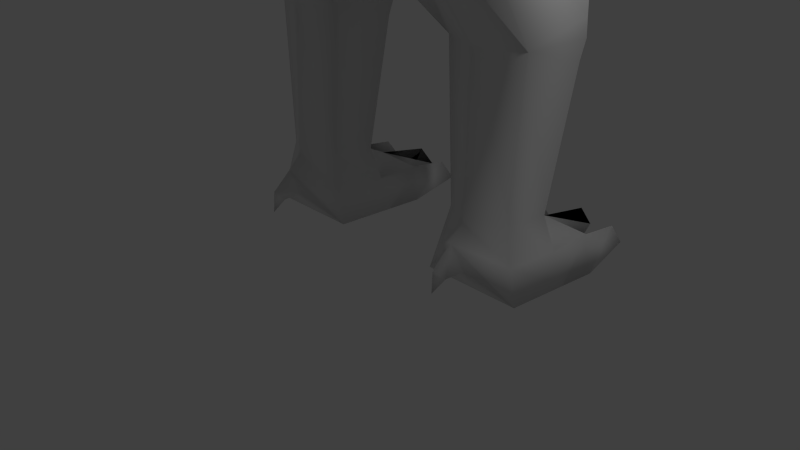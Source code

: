 # Source: trex.blend  (saved by Blender 2.68.0; exported with 4.5.12 LTS)
import bpy
from mathutils import Matrix  # noqa: F401  (used for matrix-valued properties, if any)

bpy.ops.wm.read_factory_settings(use_empty=True)
scene = bpy.context.scene
scene.name = 'Scene'

# ---- collections
col_collection_1 = bpy.data.collections.new('Collection 1'); scene.collection.children.link(col_collection_1)

# ---- world
world_world = bpy.data.worlds.new('World'); scene.world = world_world
world_world.color = (0.05088, 0.05088, 0.05088)
world_world.use_sun_shadow = False
world_world.sun_shadow_jitter_overblur = 0.0
world_world.cycles.sampling_method = 'MANUAL'
world_world.cycles.sample_map_resolution = 256

# ---- cameras
cam_camera = bpy.data.cameras.new('Camera')
cam_camera.clip_end = 100.0
cam_camera.lens = 35.0
cam_camera.sensor_width = 32.0
cam_camera.sensor_height = 18.0
cam_camera.ortho_scale = 7.314
cam_camera.dof.focus_distance = 0.0
cam_camera.dof.aperture_fstop = 128.0

# ---- lights
light_lamp = bpy.data.lights.new('Lamp', 'POINT')
light_lamp.transmission_factor = 0.0
light_lamp.cutoff_distance = 30.0
light_lamp.energy = 100.0
light_lamp.shadow_buffer_clip_start = 1.001
light_lamp.shadow_soft_size = 0.1
light_lamp.shadow_maximum_resolution = 0.006
light_lamp.use_absolute_resolution = True
light_lamp.cycles.use_multiple_importance_sampling = False

# ---- meshes
me_plane_008 = bpy.data.meshes.new('Plane.008')
me_plane_008.from_pydata([(-0.9041, 3.293, 1.304), (-0.6584, 6.026, 1.509), (-0.5489, 5.874, 1.99), (-0.5489, 5.887, 0.7005), (-0.882, 3.659, 1.329), (-0.6147, 3.817, 0.6177), (-0.6289, 4.063, 2.267), (-0.6584, 6.026, 1.093), (-0.6203, 4.808, 2.298), (-0.597, 5.089, 0.5904), (-0.7895, 4.406, 2.598), (-0.6566, 5.471, 2.235), (-0.5865, 5.473, 0.605), (-0.6074, 4.413, 0.595), (-0.8107, 4.937, 1.195), (-0.7346, 5.481, 1.144), (-0.8869, 4.26, 1.246), (-0.8107, 4.937, 1.403), (-0.8869, 4.26, 1.35), (-0.8046, 5.481, 1.456), (-0.6621, 4.406, 2.419), (-0.6902, 4.406, 2.184), (-0.5631, 4.134, 2.272), (-0.5563, 4.731, 2.297), (-0.5897, 4.409, 2.394), (-0.6122, 4.409, 2.206), (-0.6393, 3.284, 1.943), (-0.6393, 3.303, 0.6647), (-0.9041, 2.614, 0.9591), (-0.6393, 2.118, 1.363), (-0.6393, 3.11, 0.5556), (-1.005, 2.404, 0.6089), (-0.7103, 2.066, 1.234), (-0.7103, 2.742, -0.01584), (-1.022, 1.472, -0.02276), (-0.7101, 1.236, 0.9779), (-0.6837, 1.632, -0.8235), (-1.235, -0.3824, 0.09279), (-0.967, -0.2064, 0.9), (-0.3937, -0.1425, -1.053), (-1.089, -0.03217, -0.611), (-1.235, -1.528, -0.02333), (-0.967, -1.736, 0.8881), (-0.4532, -1.433, -0.9712), (-1.089, -1.589, -0.6906), (-0.8263, -2.921, 0.3738), (-0.6181, -2.921, 0.8765), (-0.6181, -2.921, -0.1289), (-0.6197, -4.079, 0.4728), (-0.4228, -4.079, 0.9483), (-0.4228, -4.079, -0.002676), (-0.4516, -6.414, 0.7063), (-0.3039, -6.414, 1.063), (-0.3039, -6.414, 0.3496), (-0.1401, -1.601, -1.081), (-0.1401, -1.391, -1.361), (-0.1401, -1.601, -1.291), (-1.578, -0.05324, -3.966), (-1.461, 0.3894, -3.686), (-1.522, -0.6136, -3.966), (-1.611, 0.2773, -3.966), (-1.311, 0.3894, -3.966), (-1.196, -0.8574, -3.67), (-1.461, 0.9498, -3.966), (-1.461, 0.7817, -3.742), (-1.401, -0.1373, -3.35), (-1.362, -0.5296, -3.35), (-1.493, 0.1003, -1.781), (-1.438, -0.5038, -1.939), (-1.734, -0.2849, -0.6515), (-1.615, -1.476, -0.6515), (-1.5, -0.8103, -0.0911), (-1.43, -1.371, -0.1611), (-1.491, 0.04778, -2.096), (-1.492, 0.1091, -1.939), (-1.442, -0.5716, -3.658), (-1.49, -0.09527, -3.658), (-1.298, 0.002794, -3.966), (-1.051, -0.8574, -3.719), (-0.5234, -0.05324, -3.966), (-1.051, -0.9699, -3.736), (-0.6404, 0.3894, -3.686), (-0.5795, -0.6136, -3.966), (-0.4903, 0.2773, -3.966), (-0.7904, 0.3894, -3.966), (-0.9058, -0.8574, -3.67), (-1.051, 0.3334, -3.63), (-1.051, 1.062, -3.966), (-0.6404, 0.9498, -3.966), (-0.6404, 0.7817, -3.742), (-1.051, 0.8938, -3.742), (-1.123, -0.9857, -3.717), (-1.051, -0.8574, -3.474), (-1.051, -0.01684, -3.308), (-1.051, -0.7173, -3.336), (-1.051, 0.2859, -1.755), (-1.051, -0.6597, -1.93), (-1.051, 0.2159, -2.07), (-0.6999, -0.1373, -3.35), (-0.7392, -0.5296, -3.35), (-0.6087, 0.1003, -1.781), (-0.6639, -0.5038, -1.939), (-0.6105, 0.04778, -2.096), (-1.051, 0.2859, -1.912), (-0.6096, 0.1091, -1.939), (-0.6593, -0.5716, -3.658), (-0.6117, -0.09527, -3.658), (-1.051, 0.04619, -3.525), (-1.051, 0.3334, -3.966), (-0.8036, 0.002794, -3.966), (-1.051, -0.6136, -3.966), (-1.051, -0.05324, -3.966), (-0.7371, 1.735, 1.165), (-1.098, 2.035, 0.359), (-0.7371, 2.335, -0.4474), (-0.7703, 3.372, -0.3822), (-0.7002, 2.616, -0.2584), (-0.7703, 3.059, -0.3635), (-0.7703, 3.458, -0.513), (-0.7399, 3.454, -0.6121), (-0.7399, 3.49, -0.5911), (-0.7773, 3.029, -0.346), (-0.7703, 3.088, -0.3674), (-0.775, 3.472, -0.6016), (-0.7516, 3.462, -0.6607), (-0.7007, 3.407, -0.3216), (-0.7007, 3.337, -0.4429), (-0.5606, 2.686, -0.1371), (-0.5606, 2.546, -0.3797), (-0.7007, 3.093, -0.3003), (-0.7007, 3.028, -0.4181), (-0.7007, 3.479, -0.4766), (-0.7007, 3.437, -0.5494), (-0.6307, 3.372, -0.3822), (-0.4205, 2.616, -0.2584), (-0.6307, 3.059, -0.3635), (-0.6307, 3.458, -0.513), (-0.661, 3.454, -0.6121), (-0.7007, 3.053, -0.4281), (-0.661, 3.49, -0.5911), (-0.7007, 2.997, -0.4006), (-0.6237, 3.029, -0.346), (-0.6307, 3.088, -0.3674), (-0.626, 3.472, -0.6016), (-0.6493, 3.462, -0.6607), (-0.9782, -0.9857, -3.717), (-1.051, -1.049, -3.642), (-1.051, -1.068, -3.843), (0.9041, 3.293, 1.304), (-3.909e-08, 3.28, 2.208), (1.099e-08, 3.311, 0.3942), (0.6584, 6.026, 1.509), (0.5489, 5.874, 1.99), (0.5489, 5.887, 0.7005), (0.882, 3.659, 1.329), (0.6147, 3.817, 0.6177), (0.6289, 4.063, 2.267), (0.6584, 6.026, 1.093), (0.6203, 4.808, 2.298), (0.597, 5.089, 0.5904), (0.7895, 4.406, 2.598), (0.6566, 5.471, 2.235), (0.5865, 5.473, 0.605), (0.6074, 4.413, 0.595), (0.8107, 4.937, 1.195), (0.7346, 5.481, 1.144), (0.8869, 4.26, 1.246), (0.8107, 4.937, 1.403), (0.8869, 4.26, 1.35), (0.8046, 5.481, 1.456), (0.0, 6.003, 0.6235), (0.0, 3.823, 0.3983), (0.0, 5.093, 0.3976), (0.0, 5.508, 0.4253), (0.0, 4.417, 0.3956), (0.0, 3.809, 2.339), (0.0, 5.087, 2.393), (0.0, 4.409, 2.368), (0.0, 5.493, 2.475), (0.6621, 4.406, 2.419), (0.6902, 4.406, 2.184), (0.0, 6.257, 1.509), (0.0, 5.964, 2.042), (0.0, 6.257, 1.093), (0.0, 6.026, 1.509), (0.0, 6.026, 1.093), (0.0, 4.937, 1.195), (0.0, 5.481, 1.144), (0.0, 4.26, 1.246), (0.0, 4.937, 1.403), (0.0, 4.26, 1.35), (0.0, 5.481, 1.456), (0.5631, 4.134, 2.272), (0.5563, 4.731, 2.297), (0.5897, 4.409, 2.394), (0.6122, 4.409, 2.206), (0.6393, 3.284, 1.943), (0.6393, 3.303, 0.6647), (0.9041, 2.614, 0.9591), (0.6393, 2.118, 1.363), (-4.172e-08, 1.919, 1.511), (0.6393, 3.11, 0.5556), (1.005, 2.404, 0.6089), (0.7103, 2.066, 1.234), (1.198e-08, 2.882, -0.2746), (0.7103, 2.742, -0.01584), (1.022, 1.472, -0.02276), (0.7101, 1.236, 0.9779), (0.0, 1.163, 1.343), (0.0, 1.699, -1.155), (0.6837, 1.632, -0.8235), (1.235, -0.3824, 0.09279), (0.967, -0.2064, 0.9), (0.0, -0.2064, 1.222), (0.3937, -0.1425, -1.053), (1.089, -0.03217, -0.611), (1.235, -1.528, -0.02333), (0.967, -1.736, 0.8881), (0.0, -1.736, 1.21), (0.4532, -1.433, -0.9712), (1.089, -1.589, -0.6906), (0.8263, -2.921, 0.3738), (0.6181, -2.921, 0.8765), (0.0, -2.921, 1.085), (0.0, -2.921, -0.3371), (0.6181, -2.921, -0.1289), (0.6197, -4.079, 0.4728), (0.4228, -4.079, 0.9483), (0.0, -4.079, 1.145), (0.0, -4.079, -0.1996), (0.4228, -4.079, -0.002676), (0.4516, -6.414, 0.7063), (0.3039, -6.414, 1.063), (0.0, -6.414, 1.211), (0.0, -6.414, 0.2019), (0.3039, -6.414, 0.3496), (0.0, -9.356, 0.9584), (0.1401, -1.601, -1.081), (0.1401, -1.391, -1.361), (0.1401, -1.601, -1.291), (0.0, 0.0, -1.175), (0.0, -1.531, -0.9407), (0.0, -1.601, -1.081), (0.0, -1.391, -1.361), (0.0, -1.601, -1.291), (1.578, -0.05324, -3.966), (1.461, 0.3894, -3.686), (1.522, -0.6136, -3.966), (1.611, 0.2773, -3.966), (1.311, 0.3894, -3.966), (1.196, -0.8574, -3.67), (1.461, 0.9498, -3.966), (1.461, 0.7817, -3.742), (1.401, -0.1373, -3.35), (1.362, -0.5296, -3.35), (1.493, 0.1003, -1.781), (1.438, -0.5038, -1.939), (1.734, -0.2849, -0.6515), (1.615, -1.476, -0.6515), (1.5, -0.8103, -0.0911), (1.43, -1.371, -0.1611), (1.491, 0.04778, -2.096), (1.492, 0.1091, -1.939), (1.442, -0.5716, -3.658), (1.49, -0.09527, -3.658), (1.298, 0.002794, -3.966), (1.051, -0.8574, -3.719), (0.5234, -0.05324, -3.966), (1.051, -0.9699, -3.736), (0.6404, 0.3894, -3.686), (0.5795, -0.6136, -3.966), (0.4903, 0.2773, -3.966), (0.7904, 0.3894, -3.966), (0.9058, -0.8574, -3.67), (1.051, 0.3334, -3.63), (1.051, 1.062, -3.966), (0.6404, 0.9498, -3.966), (0.6404, 0.7817, -3.742), (1.051, 0.8938, -3.742), (1.123, -0.9857, -3.717), (1.051, -0.8574, -3.474), (1.051, -0.01684, -3.308), (1.051, -0.7173, -3.336), (1.051, 0.2859, -1.755), (1.051, -0.6597, -1.93), (1.051, 0.2159, -2.07), (0.6999, -0.1373, -3.35), (0.7392, -0.5296, -3.35), (0.6087, 0.1003, -1.781), (0.6639, -0.5038, -1.939), (0.6105, 0.04778, -2.096), (1.051, 0.2859, -1.912), (0.6096, 0.1091, -1.939), (0.6593, -0.5716, -3.658), (0.6117, -0.09527, -3.658), (1.051, 0.04619, -3.525), (1.051, 0.3334, -3.966), (0.8036, 0.002794, -3.966), (1.051, -0.6136, -3.966), (1.051, -0.05324, -3.966), (0.0, 1.607, 1.512), (0.7371, 1.735, 1.165), (1.098, 2.035, 0.359), (0.0, 2.46, -0.7815), (0.7371, 2.335, -0.4474), (0.7703, 3.372, -0.3822), (0.7002, 2.616, -0.2584), (0.7703, 3.059, -0.3635), (0.7703, 3.458, -0.513), (0.7399, 3.454, -0.6121), (0.7399, 3.49, -0.5911), (0.7773, 3.029, -0.346), (0.7703, 3.088, -0.3674), (0.775, 3.472, -0.6016), (0.7516, 3.462, -0.6607), (0.7007, 3.407, -0.3216), (0.7007, 3.337, -0.4429), (0.5606, 2.686, -0.1371), (0.5606, 2.546, -0.3797), (0.7007, 3.093, -0.3003), (0.7007, 3.028, -0.4181), (0.7007, 3.479, -0.4766), (0.7007, 3.437, -0.5494), (0.6307, 3.372, -0.3822), (0.4205, 2.616, -0.2584), (0.6307, 3.059, -0.3635), (0.6307, 3.458, -0.513), (0.661, 3.454, -0.6121), (0.7007, 3.053, -0.4281), (0.661, 3.49, -0.5911), (0.7007, 2.997, -0.4006), (0.6237, 3.029, -0.346), (0.6307, 3.088, -0.3674), (0.626, 3.472, -0.6016), (0.6493, 3.462, -0.6607), (1.163e-08, 2.589, -0.4183), (0.9782, -0.9857, -3.717), (1.051, -1.049, -3.642), (1.051, -1.068, -3.843)], [], [(18, 16, 4), (9, 12, 173, 172), (3, 170, 173, 12), (5, 13, 174, 171), (9, 172, 174, 13), (6, 175, 177, 10), (8, 10, 177, 176), (8, 176, 178, 11), (20, 10, 8), (10, 20, 6), (1, 2, 182, 181), (2, 11, 178, 182), (12, 15, 7, 3), (15, 12, 9, 14), (13, 16, 14, 9), (4, 16, 13, 5), (6, 21, 18, 4), (18, 21, 8, 17), (11, 19, 17, 8), (11, 2, 1, 19), (17, 19, 191, 189), (15, 187, 185, 7), (14, 16, 188, 186), (18, 17, 189, 190), (15, 14, 186, 187), (19, 1, 184, 191), (16, 18, 190, 188), (183, 7, 185), (181, 184, 1), (7, 183, 170, 3), (20, 8, 23, 24), (23, 25, 22, 24), (6, 20, 24, 22), (8, 21, 25, 23), (21, 6, 22, 25), (52, 236, 233), (53, 236, 51), (51, 236, 52), (44, 43, 224, 47), (234, 236, 53), (47, 224, 229, 50), (50, 229, 234, 53), (36, 209, 39, 40), (114, 303, 209, 36), (200, 29, 32), (29, 28, 31, 32), (28, 30, 33, 31), (113, 114, 36, 34), (112, 113, 34, 35), (300, 112, 35, 208), (208, 35, 38, 213), (35, 34, 37, 38), (36, 40, 37, 34), (37, 41, 42, 38), (38, 42, 218, 213), (42, 46, 223, 218), (41, 45, 46, 42), (44, 47, 45, 41), (45, 48, 49, 46), (46, 49, 228, 223), (47, 50, 48, 45), (50, 53, 51, 48), (48, 51, 52, 49), (49, 52, 233, 228), (55, 56, 54, 43), (39, 55, 43), (54, 242, 241, 43), (39, 240, 243, 55), (56, 244, 242, 54), (43, 39, 240, 241), (55, 43, 241, 243), (55, 243, 244, 56), (224, 43, 241), (209, 240, 39), (63, 64, 58, 61), (87, 61, 86, 90), (60, 58, 64, 63), (78, 85, 145, 80), (76, 75, 66, 65), (67, 68, 70, 69), (69, 70, 72, 71), (40, 69, 71, 37), (72, 41, 37, 71), (95, 40, 39, 100), (73, 68, 74), (103, 74, 67, 95), (95, 67, 69, 40), (65, 66, 68, 73), (93, 65, 73, 97), (74, 68, 67), (97, 73, 74, 103), (66, 94, 96, 68), (57, 59, 75, 76), (58, 60, 57, 76), (59, 62, 92, 75), (75, 92, 94, 66), (61, 58, 86), (86, 58, 76, 107), (107, 76, 65, 93), (63, 61, 60), (108, 61, 87), (92, 62, 91, 146), (59, 57, 77, 110), (62, 59, 110, 78), (111, 110, 77), (77, 61, 108, 111), (60, 61, 77, 57), (88, 84, 81, 89), (87, 90, 86, 84), (83, 88, 89, 81), (85, 92, 146, 145), (106, 98, 99, 105), (100, 39, 43, 101), (68, 96, 44, 70), (102, 104, 101), (103, 95, 100, 104), (98, 102, 101, 99), (93, 97, 102, 98), (104, 100, 101), (97, 103, 104, 102), (99, 101, 96, 94), (79, 106, 105, 82), (81, 106, 79, 83), (82, 105, 92, 85), (105, 99, 94, 92), (84, 86, 81), (86, 107, 106, 81), (107, 93, 98, 106), (88, 83, 84), (108, 87, 84), (62, 78, 80, 91), (82, 110, 109, 79), (85, 78, 110, 82), (111, 109, 110), (109, 111, 108, 84), (83, 79, 109, 84), (101, 43, 44, 96), (70, 44, 41, 72), (31, 33, 114, 113), (32, 31, 113, 112), (200, 32, 112, 300), (132, 119, 120, 131), (115, 118, 132, 126), (140, 128, 116, 121), (138, 130, 117, 122), (125, 131, 118, 115), (131, 120, 123, 118), (118, 123, 119, 132), (130, 140, 121, 117), (126, 138, 122, 115), (121, 116, 127, 129), (122, 117, 129), (117, 121, 129), (115, 122, 129, 125), (119, 124, 120), (120, 124, 123), (123, 124, 119), (132, 131, 139, 137), (133, 126, 132, 136), (140, 141, 134, 128), (138, 142, 135, 130), (125, 133, 136, 131), (131, 136, 143, 139), (136, 132, 137, 143), (130, 135, 141, 140), (126, 133, 142, 138), (141, 129, 127, 134), (142, 129, 135), (135, 129, 141), (133, 125, 129, 142), (137, 139, 144), (139, 143, 144), (143, 137, 144), (128, 303, 114, 116), (116, 114, 33, 127), (134, 33, 204, 335), (134, 335, 303, 128), (27, 0, 4, 5), (0, 26, 6, 4), (27, 5, 171, 150), (175, 6, 26, 149), (30, 150, 204, 33), (27, 150, 30), (0, 27, 30, 28), (26, 0, 28, 29), (149, 26, 29, 200), (91, 80, 147), (145, 146, 147), (146, 91, 147), (80, 145, 147), (168, 154, 166), (159, 172, 173, 162), (153, 162, 173, 170), (155, 171, 174, 163), (159, 163, 174, 172), (156, 160, 177, 175), (158, 176, 177, 160), (158, 161, 178, 176), (179, 158, 160), (160, 156, 179), (151, 181, 182, 152), (152, 182, 178, 161), (162, 153, 157, 165), (165, 164, 159, 162), (163, 159, 164, 166), (154, 155, 163, 166), (156, 154, 168, 180), (168, 167, 158, 180), (161, 158, 167, 169), (161, 169, 151, 152), (167, 189, 191, 169), (165, 157, 185, 187), (164, 186, 188, 166), (168, 190, 189, 167), (165, 187, 186, 164), (169, 191, 184, 151), (166, 188, 190, 168), (183, 185, 157), (181, 151, 184), (157, 153, 170, 183), (179, 194, 193, 158), (193, 194, 192, 195), (156, 192, 194, 179), (158, 193, 195, 180), (180, 195, 192, 156), (232, 233, 236), (235, 231, 236), (231, 232, 236), (220, 225, 224, 219), (234, 235, 236), (225, 230, 229, 224), (230, 235, 234, 229), (210, 215, 214, 209), (304, 210, 209, 303), (200, 203, 199), (199, 203, 202, 198), (198, 202, 205, 201), (302, 206, 210, 304), (301, 207, 206, 302), (300, 208, 207, 301), (208, 213, 212, 207), (207, 212, 211, 206), (210, 206, 211, 215), (211, 212, 217, 216), (212, 213, 218, 217), (217, 218, 223, 222), (216, 217, 222, 221), (220, 216, 221, 225), (221, 222, 227, 226), (222, 223, 228, 227), (225, 221, 226, 230), (230, 226, 231, 235), (226, 227, 232, 231), (227, 228, 233, 232), (238, 219, 237, 239), (214, 219, 238), (237, 219, 241, 242), (214, 238, 243, 240), (239, 237, 242, 244), (219, 241, 240, 214), (238, 243, 241, 219), (238, 239, 244, 243), (224, 241, 219), (209, 214, 240), (251, 249, 246, 252), (275, 278, 274, 249), (248, 251, 252, 246), (266, 268, 336, 273), (264, 253, 254, 263), (255, 257, 258, 256), (257, 259, 260, 258), (215, 211, 259, 257), (260, 259, 211, 216), (283, 288, 214, 215), (261, 262, 256), (291, 283, 255, 262), (283, 215, 257, 255), (253, 261, 256, 254), (281, 285, 261, 253), (262, 255, 256), (285, 291, 262, 261), (254, 256, 284, 282), (245, 264, 263, 247), (246, 264, 245, 248), (247, 263, 280, 250), (263, 254, 282, 280), (249, 274, 246), (274, 295, 264, 246), (295, 281, 253, 264), (251, 248, 249), (296, 275, 249), (280, 337, 279, 250), (247, 298, 265, 245), (250, 266, 298, 247), (299, 265, 298), (265, 299, 296, 249), (248, 245, 265, 249), (276, 277, 269, 272), (275, 272, 274, 278), (271, 269, 277, 276), (273, 336, 337, 280), (294, 293, 287, 286), (288, 289, 219, 214), (256, 258, 220, 284), (290, 289, 292), (291, 292, 288, 283), (286, 287, 289, 290), (281, 286, 290, 285), (292, 289, 288), (285, 290, 292, 291), (287, 282, 284, 289), (267, 270, 293, 294), (269, 271, 267, 294), (270, 273, 280, 293), (293, 280, 282, 287), (272, 269, 274), (274, 269, 294, 295), (295, 294, 286, 281), (276, 272, 271), (296, 272, 275), (250, 279, 268, 266), (270, 267, 297, 298), (273, 270, 298, 266), (299, 298, 297), (297, 272, 296, 299), (271, 272, 297, 267), (289, 284, 220, 219), (258, 260, 216, 220), (202, 302, 304, 205), (203, 301, 302, 202), (200, 300, 301, 203), (322, 321, 310, 309), (305, 316, 322, 308), (330, 311, 306, 318), (328, 312, 307, 320), (315, 305, 308, 321), (321, 308, 313, 310), (308, 322, 309, 313), (320, 307, 311, 330), (316, 305, 312, 328), (311, 319, 317, 306), (312, 319, 307), (307, 319, 311), (305, 315, 319, 312), (309, 310, 314), (310, 313, 314), (313, 309, 314), (322, 327, 329, 321), (323, 326, 322, 316), (330, 318, 324, 331), (328, 320, 325, 332), (315, 321, 326, 323), (321, 329, 333, 326), (326, 333, 327, 322), (320, 330, 331, 325), (316, 328, 332, 323), (331, 324, 317, 319), (332, 325, 319), (325, 331, 319), (323, 332, 319, 315), (327, 334, 329), (329, 334, 333), (333, 334, 327), (318, 306, 304, 303), (306, 317, 205, 304), (324, 335, 204, 205), (324, 318, 303, 335), (197, 155, 154, 148), (148, 154, 156, 196), (197, 150, 171, 155), (175, 149, 196, 156), (201, 205, 204, 150), (197, 201, 150), (148, 198, 201, 197), (196, 199, 198, 148), (149, 200, 199, 196), (279, 338, 268), (336, 338, 337), (337, 338, 279), (268, 338, 336)])
me_plane_008.polygons.foreach_set('use_smooth', [True] * 380)
me_plane_008.use_remesh_preserve_volume = False
me_plane_008.use_remesh_preserve_attributes = False
me_plane_008.use_mirror_vertex_groups = False
me_plane_008.update()

# ---- objects
ob_plane_008 = bpy.data.objects.new('Plane.008', me_plane_008)
ob_lamp = bpy.data.objects.new('Lamp', light_lamp)
ob_camera = bpy.data.objects.new('Camera', cam_camera)

# ---- transforms, parenting, visibility, modifiers, constraints
ob_plane_008.location = (5.848e-12, 1.067, 5.73)
ob_plane_008.scale = (1.428, 1.428, 1.428)
ob_plane_008.lineart.crease_threshold = 0.0
ob_lamp.location = (4.076, 1.005, 5.904)
ob_lamp.rotation_euler = (0.6503, 0.05522, 1.866)
ob_lamp.lock_rotations_4d = False
ob_lamp.empty_display_type = 'ARROWS'
ob_lamp.color = (0.0, 0.0, 0.0, 0.0)
ob_lamp.lineart.crease_threshold = 0.0
ob_camera.location = (7.481, -6.508, 5.344)
ob_camera.rotation_euler = (1.109, 0.01082, 0.8149)
ob_camera.lock_rotations_4d = False
ob_camera.empty_display_type = 'ARROWS'
ob_camera.color = (0.0, 0.0, 0.0, 0.0)
ob_camera.display_type = 'WIRE'
ob_camera.lineart.crease_threshold = 0.0

# ---- collection membership
col_collection_1.objects.link(ob_plane_008)
col_collection_1.objects.link(ob_lamp)
col_collection_1.objects.link(ob_camera)

# ---- scene / render settings (as saved in the file)
scene.camera = ob_camera
scene.frame_start = 1; scene.frame_end = 250; scene.frame_set(1)
scene.render.engine = 'BLENDER_EEVEE_NEXT'
scene.render.image_settings.color_mode = 'RGB'
scene.render.image_settings.compression = 90
scene.render.resolution_percentage = 50
scene.render.dither_intensity = 0.0
scene.cycles.use_denoising = False
scene.cycles.samples = 10
scene.cycles.sampling_pattern = 'TABULATED_SOBOL'
scene.cycles.light_sampling_threshold = 0.0
scene.cycles.use_adaptive_sampling = False
scene.cycles.use_light_tree = False
scene.cycles.blur_glossy = 0.0
scene.cycles.volume_bounces = 1
scene.cycles.pixel_filter_type = 'GAUSSIAN'
scene.cycles.sample_clamp_indirect = 0.0
scene.view_settings.view_transform = 'Standard'
bpy.context.view_layer.update()

